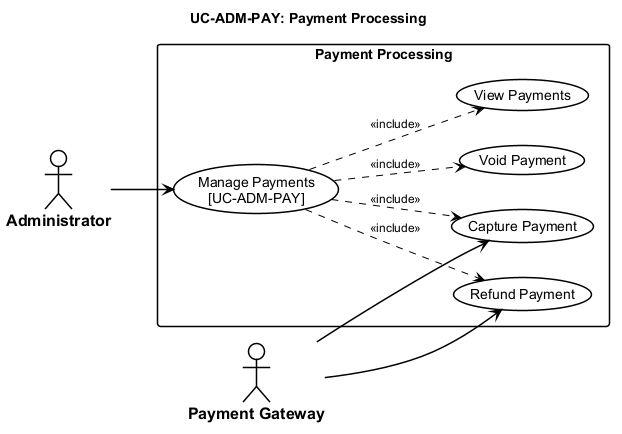

The diagram above was rendered by PlantUML. Its source (embedded in the PNG):
@startuml usecase-admin-payment-processing
left to right direction

<style>
  root {
    FontName "Arial"
    FontSize 14
    Shadowing 0
  }
  actor {
    BackGroundColor #FFFFFF
    LineColor #000000
    LineThickness 1.5
    FontColor #000000
    FontStyle bold
    FontSize 16
  }
  usecase {
    BackGroundColor #FFFFFF
    LineColor #000000
    LineThickness 1.5
    FontColor #000000
  }
  rectangle {
    BackGroundColor #FFFFFF
    LineColor #000000
    LineThickness 1.5
    FontStyle bold
  }
  arrow {
    LineColor #000000
    LineThickness 1.5
    FontSize 12
  }
</style>
title UC-ADM-PAY: Payment Processing

actor "Administrator" as Admin
actor "Payment Gateway" as GW

rectangle "Payment Processing" {
  usecase "Manage Payments\n[UC-ADM-PAY]" as UC_MAIN
  usecase "Capture Payment" as UC_SUB_1
  usecase "Refund Payment" as UC_SUB_2
  usecase "Void Payment" as UC_SUB_3
  usecase "View Payments" as UC_SUB_4

  UC_MAIN ..> UC_SUB_1 : <<include>>
  UC_MAIN ..> UC_SUB_2 : <<include>>
  UC_MAIN ..> UC_SUB_3 : <<include>>
  UC_MAIN ..> UC_SUB_4 : <<include>>
}

Admin --> UC_MAIN
GW --> UC_SUB_1
GW --> UC_SUB_2

@enduml